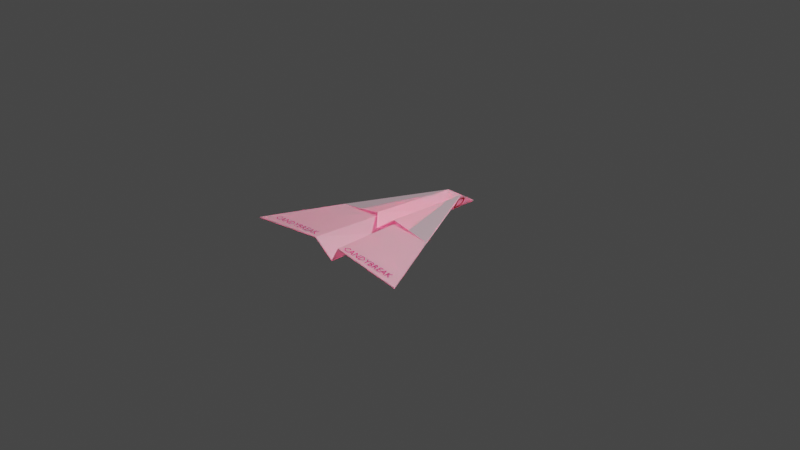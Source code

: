 # Source: paperplane.blend  (saved by Blender 2.81.16; exported with 4.5.12 LTS)
import bpy
from mathutils import Matrix  # noqa: F401  (used for matrix-valued properties, if any)

bpy.ops.wm.read_factory_settings(use_empty=True)
scene = bpy.context.scene
scene.name = 'Scene'

# ---- collections
col_collection = bpy.data.collections.new('Collection'); scene.collection.children.link(col_collection)

# ---- materials (node trees are filled in below, after node groups)
mat_material_004 = bpy.data.materials.new('Material.004')
mat_material_004.use_transparent_shadow = False
mat_material_005 = bpy.data.materials.new('Material.005')
mat_material_005.use_transparent_shadow = False
mat_material_001 = bpy.data.materials.new('Material.001')
mat_material_001.use_transparent_shadow = False
mat_material_002 = bpy.data.materials.new('Material.002')
mat_material_002.use_transparent_shadow = False

# ---- material node trees
mat_material_004.use_nodes = True; mat_material_004.node_tree.nodes.clear()
_N = mat_material_004.node_tree.nodes; _L = mat_material_004.node_tree.links
n0 = _N.new('ShaderNodeOutputMaterial'); n0.name = 'Material Output'; n0.location = (300, 300)
n1 = _N.new('ShaderNodeAddShader'); n1.name = 'Add Shader'; n1.location = (10, 300)
n2 = _N.new('ShaderNodeBsdfPrincipled'); n2.name = 'Principled BSDF'; n2.location = (-280, 280)
n2.distribution = 'GGX'
n2.subsurface_method = 'BURLEY'
n2.inputs[0].default_value = (0.8, 0.5898, 0.6505, 1.0)
n2.inputs[3].default_value = 1.45
n2.inputs[27].default_value = (0.0, 0.0, 0.0, 1.0)
n2.inputs[28].default_value = 1.0
n3 = _N.new('ShaderNodeBsdfGlass'); n3.name = 'Glass BSDF'; n3.location = (-190, 260)
n3.distribution = 'BECKMANN'
n3.inputs[0].default_value = (0.8, 0.4042, 0.5436, 1.0)
n3.inputs[1].default_value = 0.5
n3.inputs[2].default_value = 1.45
_L.new(n1.outputs[0], n0.inputs[0])
_L.new(n2.outputs[0], n1.inputs[0])
_L.new(n3.outputs[0], n1.inputs[1])
n0.is_active_output = True
mat_material_001.use_nodes = True; mat_material_001.node_tree.nodes.clear()
_N = mat_material_001.node_tree.nodes; _L = mat_material_001.node_tree.links
n0 = _N.new('ShaderNodeOutputMaterial'); n0.name = 'Material Output'; n0.location = (300, 300)
n1 = _N.new('ShaderNodeBsdfPrincipled'); n1.name = 'Principled BSDF'; n1.location = (10, 300)
n1.distribution = 'GGX'
n1.subsurface_method = 'BURLEY'
n1.inputs[0].default_value = (0.8, 0.02153, 0.2594, 1.0)
n1.inputs[3].default_value = 1.45
n1.inputs[27].default_value = (0.0, 0.0, 0.0, 1.0)
n1.inputs[28].default_value = 1.0
_L.new(n1.outputs[0], n0.inputs[0])
n0.is_active_output = True
mat_material_002.use_nodes = True; mat_material_002.node_tree.nodes.clear()
_N = mat_material_002.node_tree.nodes; _L = mat_material_002.node_tree.links
n0 = _N.new('ShaderNodeOutputMaterial'); n0.name = 'Material Output'; n0.location = (300, 300)
n1 = _N.new('ShaderNodeBsdfPrincipled'); n1.name = 'Principled BSDF'; n1.location = (10, 300)
n1.distribution = 'GGX'
n1.subsurface_method = 'BURLEY'
n1.inputs[0].default_value = (0.966, 0.02837, 0.02837, 1.0)
n1.inputs[3].default_value = 1.45
n1.inputs[27].default_value = (0.0, 0.0, 0.0, 1.0)
n1.inputs[28].default_value = 1.0
_L.new(n1.outputs[0], n0.inputs[0])
n0.is_active_output = True

# ---- world
world_world = bpy.data.worlds.new('World'); scene.world = world_world
world_world.use_nodes = True; world_world.node_tree.nodes.clear()
_N = world_world.node_tree.nodes; _L = world_world.node_tree.links
n0 = _N.new('ShaderNodeOutputWorld'); n0.name = 'World Output'; n0.location = (300, 300)
n1 = _N.new('ShaderNodeBackground'); n1.name = 'Background'; n1.location = (10, 300)
n1.inputs[0].default_value = (0.05088, 0.05088, 0.05088, 1.0)
_L.new(n1.outputs[0], n0.inputs[0])
n0.is_active_output = True
world_world.color = (0.05088, 0.05088, 0.05088)
world_world.use_sun_shadow = False
world_world.sun_shadow_jitter_overblur = 0.0

# ---- cameras
cam_camera = bpy.data.cameras.new('Camera')
cam_camera.clip_end = 100.0
cam_camera.ortho_scale = 7.314

# ---- lights
light_light = bpy.data.lights.new('Light', 'POINT')
light_light.transmission_factor = 0.0
light_light.energy = 1000.0
light_light.shadow_soft_size = 0.1
light_light.shadow_maximum_resolution = 0.006
light_light.use_absolute_resolution = True

# ---- meshes
me_plane = bpy.data.meshes.new('Plane')
me_plane.from_pydata([(-1.0, -1.0, 0.0), (-0.09077, 0.8023, 0.04418), (8.545e-05, -0.899, -0.1449), (8.545e-05, 1.101, -0.1449), (-0.1669, -0.9539, 0.06595), (-0.6035, -0.2098, 0.02603), (8.545e-05, 0.01091, -0.1449), (-0.1231, -0.1281, 0.04968), (-0.005932, 0.6876, -0.1301), (-0.07336, -0.31, -0.007436), (-0.123, -0.1858, 0.08486)], [], [(7, 6, 3, 1), (5, 7, 1), (0, 4, 7, 5), (4, 2, 6, 7), (10, 1, 8, 9), (5, 1, 10)])
_uv = me_plane.uv_layers.new(name='UVMap')
_uv.uv.foreach_set('vector', [0.236, 0.455, 0.4999, 0.455, 0.4999, 1.0, 0.236, 1.0, 0.0, 0.455, 0.236, 0.455, 0.0, 1.0, 0.0, 0.0, 0.236, 5.154e-12, 0.236, 0.455, 0.0, 0.455, 0.236, 5.154e-12, 0.4999, 1.091e-11, 0.4999, 0.455, 0.236, 0.455, 0.0, 0.455, 0.0, 1.0, 0.0, 1.0, 0.0, 0.455, 0.0, 0.455, 0.0, 1.0, 0.0, 0.455])
me_plane.materials.append(mat_material_004)
me_plane.materials.append(mat_material_005)
me_plane.use_remesh_fix_poles = True
me_plane.use_remesh_preserve_attributes = False
me_plane.use_mirror_vertex_groups = False
me_plane.update()

# ---- curves / text
txt_candybreak = bpy.data.curves.new('CandyBreak', 'FONT')
txt_candybreak.dimensions = '2D'
txt_candybreak.body = 'CANDYBREAK'
txt_candybreak.materials.append(mat_material_001)
txt_candybreak.use_path_clamp = True
txt_candybreak.resolution_u = 1
txt_candybreak.size = 0.1
txt_candybreak.active_textbox = 2
txt_text_003 = bpy.data.curves.new('Text.003', 'FONT')
txt_text_003.dimensions = '2D'
txt_text_003.body = 'SIMON'
txt_text_003.materials.append(mat_material_002)
txt_text_003.use_path_clamp = True
txt_text_003.size = 0.21
txt_text_004 = bpy.data.curves.new('Text.004', 'FONT')
txt_text_004.dimensions = '2D'
txt_text_004.body = 'DAVID'
txt_text_004.materials.append(mat_material_002)
txt_text_004.use_path_clamp = True
txt_text_004.size = 0.21

# ---- objects
ob_light = bpy.data.objects.new('Light', light_light)
ob_camera = bpy.data.objects.new('Camera', cam_camera)
ob_plane = bpy.data.objects.new('Plane', me_plane)
ob_text = bpy.data.objects.new('Text', txt_candybreak)
ob_text_001 = bpy.data.objects.new('Text.001', txt_candybreak)
ob_text_002 = bpy.data.objects.new('Text.002', txt_candybreak)
ob_text_003 = bpy.data.objects.new('Text.003', txt_candybreak)
ob_text_004 = bpy.data.objects.new('Text.004', txt_text_003)
ob_text_005 = bpy.data.objects.new('Text.005', txt_text_004)

# ---- transforms, parenting, visibility, modifiers, constraints
ob_light.location = (4.076, 1.005, 5.904)
ob_light.rotation_euler = (0.6503, 0.05522, 1.866)
ob_light.lock_rotations_4d = False
ob_light.empty_display_type = 'ARROWS'
ob_light.color = (0.0, 0.0, 0.0, 0.0)
ob_light.lineart.crease_threshold = 0.0
ob_camera.location = (7.359, -6.926, 4.958)
ob_camera.rotation_euler = (1.109, 0.0, 0.8149)
ob_camera.lock_rotations_4d = False
ob_camera.empty_display_type = 'ARROWS'
ob_camera.color = (0.0, 0.0, 0.0, 0.0)
ob_camera.display_type = 'WIRE'
ob_camera.lineart.crease_threshold = 0.0
ob_plane.location = (0.0, 0.0, 0.0)
ob_plane.lineart.crease_threshold = 0.0
_m = ob_plane.modifiers.new('Mirror', 'MIRROR')
_m.merge_threshold = 0.18
_m = ob_plane.modifiers.new('Solidify', 'SOLIDIFY')
_m.nonmanifold_thickness_mode = 'FIXED'
_m.nonmanifold_merge_threshold = 0.0003
ob_text.location = (-0.8726, -0.9165, 0.008853)
ob_text.rotation_euler = (0.0, -0.08029, 0.0)
ob_text.lineart.crease_threshold = 0.0
ob_text_001.location = (0.1991, -0.9329, 0.06569)
ob_text_001.rotation_euler = (0.0, 0.07679, 0.0)
ob_text_001.lineart.crease_threshold = 0.0
ob_text_002.location = (0.02312, -0.7327, -0.1451)
ob_text_002.rotation_euler = (2.162, 0.0, 1.585)
ob_text_002.lineart.crease_threshold = 0.0
ob_text_003.location = (-0.006274, -0.08786, -0.1525)
ob_text_003.rotation_euler = (2.201, 0.0, -1.578)
ob_text_003.scale = (1.0, 1.0, -1.0)
ob_text_003.lineart.crease_threshold = 0.0
ob_text_004.location = (-0.02638, 0.8427, -0.1319)
ob_text_004.rotation_euler = (2.033, 0.0, 4.688)
ob_text_004.lineart.crease_threshold = 0.0
ob_text_005.location = (0.03411, 0.2754, -0.1348)
ob_text_005.rotation_euler = (2.018, 0.0, 1.6)
ob_text_005.lineart.crease_threshold = 0.0

# ---- collection membership
col_collection.objects.link(ob_light)
col_collection.objects.link(ob_camera)
col_collection.objects.link(ob_plane)
col_collection.objects.link(ob_text)
col_collection.objects.link(ob_text_001)
col_collection.objects.link(ob_text_002)
col_collection.objects.link(ob_text_003)
col_collection.objects.link(ob_text_004)
col_collection.objects.link(ob_text_005)

# ---- scene / render settings (as saved in the file)
scene.camera = ob_camera
scene.frame_start = 1; scene.frame_end = 250; scene.frame_set(1)
scene.render.engine = 'BLENDER_EEVEE_NEXT'
scene.cycles.use_denoising = False
scene.cycles.samples = 128
scene.cycles.sampling_pattern = 'TABULATED_SOBOL'
scene.cycles.use_adaptive_sampling = False
scene.cycles.use_light_tree = False
scene.view_settings.view_transform = 'Filmic'
bpy.context.view_layer.update()
